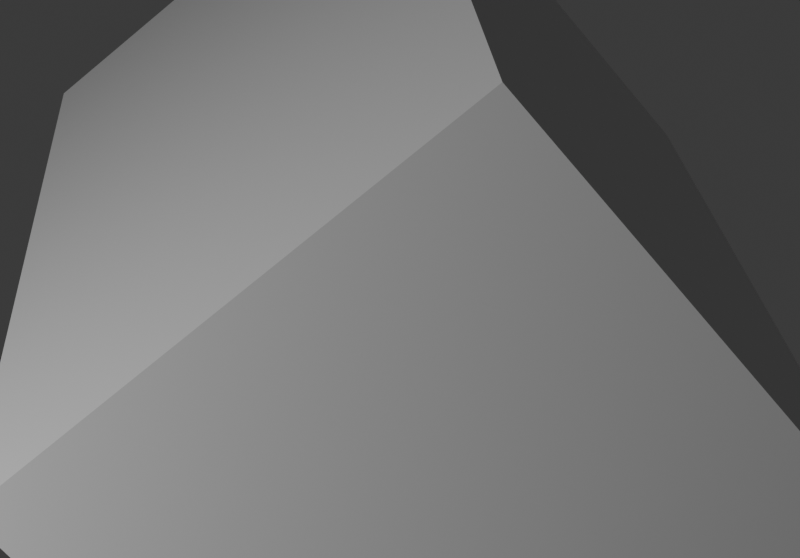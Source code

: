 # Source: test.blend  (saved by Blender 4.5.91; exported with 4.5.12 LTS)
import bpy
from mathutils import Matrix  # noqa: F401  (used for matrix-valued properties, if any)

bpy.ops.wm.read_factory_settings(use_empty=True)
scene = bpy.context.scene
scene.name = 'Scene'

# ---- collections
col_collection = bpy.data.collections.new('Collection'); scene.collection.children.link(col_collection)
col_00000000_0000_0000_0000_000000000000 = bpy.data.collections.new('00000000-0000-0000-0000-000000000000'); scene.collection.children.link(col_00000000_0000_0000_0000_000000000000)
col_00000000_0000_0000_0000_000000000000_001 = bpy.data.collections.new('00000000-0000-0000-0000-000000000000.001'); scene.collection.children.link(col_00000000_0000_0000_0000_000000000000_001)
col_00000000_0000_0000_0000_000000000000_002 = bpy.data.collections.new('00000000-0000-0000-0000-000000000000.002'); scene.collection.children.link(col_00000000_0000_0000_0000_000000000000_002)
col_00000000_0000_0000_0000_000000000000_003 = bpy.data.collections.new('00000000-0000-0000-0000-000000000000.003'); scene.collection.children.link(col_00000000_0000_0000_0000_000000000000_003)
col_00000000_0000_0000_0000_000000000000_004 = bpy.data.collections.new('00000000-0000-0000-0000-000000000000.004'); scene.collection.children.link(col_00000000_0000_0000_0000_000000000000_004)
col_00000000_0000_0000_0000_000000000000_005 = bpy.data.collections.new('00000000-0000-0000-0000-000000000000.005'); scene.collection.children.link(col_00000000_0000_0000_0000_000000000000_005)

# ---- materials (node trees are filled in below, after node groups)
mat_material = bpy.data.materials.new('Material')
mat_material.alpha_threshold = 0.0
mat_material.roughness = 0.5
mat_material.line_color = (0.0, 0.0, 0.0, 1.0)

# ---- material node trees
mat_material.use_nodes = True; mat_material.node_tree.nodes.clear()
_N = mat_material.node_tree.nodes; _L = mat_material.node_tree.links
n0 = _N.new('ShaderNodeOutputMaterial'); n0.name = 'Material Output'; n0.location = (200, 100)
n1 = _N.new('ShaderNodeBsdfPrincipled'); n1.name = 'Principled BSDF'; n1.location = (-200, 100)
n1.inputs[3].default_value = 1.45
_L.new(n1.outputs[0], n0.inputs[0])
n0.is_active_output = True

# ---- world
world_world = bpy.data.worlds.new('World'); scene.world = world_world
world_world.use_nodes = True; world_world.node_tree.nodes.clear()
_N = world_world.node_tree.nodes; _L = world_world.node_tree.links
n0 = _N.new('ShaderNodeOutputWorld'); n0.name = 'World Output'; n0.location = (200, 100)
n1 = _N.new('ShaderNodeBackground'); n1.name = 'Background'; n1.location = (-200, 100)
n1.inputs[0].default_value = (0.05088, 0.05088, 0.05088, 1.0)
_L.new(n1.outputs[0], n0.inputs[0])
n0.is_active_output = True
world_world.color = (0.05088, 0.05088, 0.05088)
world_world.sun_shadow_jitter_overblur = 0.0

# ---- cameras
cam_camera = bpy.data.cameras.new('Camera')
cam_camera.clip_end = 100.0
cam_camera.lens = 97.32
cam_camera.ortho_scale = 7.314

# ---- lights
light_light = bpy.data.lights.new('Light', 'POINT')
light_light.energy = 1000.0
light_light.shadow_soft_size = 0.1

# ---- meshes
me_cube = bpy.data.meshes.new('Cube')
me_cube.from_pydata([(1.0, 1.0, 1.0), (1.0, 1.0, -1.0), (1.0, -1.0, 1.0), (1.0, -1.0, -1.0), (-1.0, 1.0, 1.0), (-1.0, 1.0, -1.0), (-1.0, -1.0, 1.0), (-1.0, -1.0, -1.0)], [], [(0, 4, 6, 2), (3, 2, 6, 7), (7, 6, 4, 5), (5, 1, 3, 7), (1, 0, 2, 3), (5, 4, 0, 1)])
_uv = me_cube.uv_layers.new(name='UVMap')
_uv.uv.foreach_set('vector', [0.625, 0.5, 0.875, 0.5, 0.875, 0.75, 0.625, 0.75, 0.375, 0.75, 0.625, 0.75, 0.625, 1.0, 0.375, 1.0, 0.375, 0.0, 0.625, 0.0, 0.625, 0.25, 0.375, 0.25, 0.125, 0.5, 0.375, 0.5, 0.375, 0.75, 0.125, 0.75, 0.375, 0.5, 0.625, 0.5, 0.625, 0.75, 0.375, 0.75, 0.375, 0.25, 0.625, 0.25, 0.625, 0.5, 0.375, 0.5])
me_cube.materials.append(mat_material)
me_cube.use_mirror_vertex_groups = False
me_cube.update()

# ---- objects
ob_cube = bpy.data.objects.new('Cube', me_cube)
ob_light = bpy.data.objects.new('Light', light_light)
ob_camera = bpy.data.objects.new('Camera', cam_camera)
ob_registryroot_004 = bpy.data.objects.new('RegistryRoot.004', None)
ob_registryroot_005 = bpy.data.objects.new('RegistryRoot.005', None)
ob_registryroot_006 = bpy.data.objects.new('RegistryRoot.006', None)
ob_registryroot_007 = bpy.data.objects.new('RegistryRoot.007', None)
ob_registryroot_008 = bpy.data.objects.new('RegistryRoot.008', None)
ob_registryroot_009 = bpy.data.objects.new('RegistryRoot.009', None)

# ---- transforms, parenting, visibility, modifiers, constraints
ob_cube.location = (0.0, 0.0, 0.0)
ob_cube.rotation_euler = (0.0, -0.6828, 1.665)
ob_cube.scale = (1.0, 2.0, 1.0)
ob_cube.lock_rotations_4d = False
ob_cube.empty_display_type = 'ARROWS'
ob_cube.lineart.crease_threshold = 0.0
ob_light.location = (4.076, 1.005, 5.904)
ob_light.rotation_euler = (0.6503, 0.05522, 1.866)
ob_light.lock_rotations_4d = False
ob_light.empty_display_type = 'ARROWS'
ob_light.color = (0.0, 0.0, 0.0, 0.0)
ob_light.lineart.crease_threshold = 0.0
ob_camera.location = (7.259, 3.877, 0.5204)
ob_camera.rotation_mode = 'QUATERNION'
ob_camera.rotation_quaternion = (0.7101, -0.1773, 0.6611, 0.1651)
ob_camera.lock_rotations_4d = False
ob_camera.empty_display_type = 'ARROWS'
ob_camera.color = (0.0, 0.0, 0.0, 0.0)
ob_camera.display_type = 'WIRE'
ob_camera.lineart.crease_threshold = 0.0
ob_registryroot_004.location = (0.0, 0.0, 0.0)
ob_registryroot_005.location = (0.0, 0.0, 0.0)
ob_registryroot_006.location = (0.0, 0.0, 0.0)
ob_registryroot_007.location = (0.0, 0.0, 0.0)
ob_registryroot_008.location = (0.0, 0.0, 0.0)
ob_registryroot_009.location = (0.0, 0.0, 0.0)

# ---- collection membership
col_collection.objects.link(ob_cube)
col_collection.objects.link(ob_light)
col_collection.objects.link(ob_camera)
col_00000000_0000_0000_0000_000000000000.objects.link(ob_registryroot_004)
col_00000000_0000_0000_0000_000000000000_001.objects.link(ob_registryroot_005)
col_00000000_0000_0000_0000_000000000000_002.objects.link(ob_registryroot_006)
col_00000000_0000_0000_0000_000000000000_003.objects.link(ob_registryroot_007)
col_00000000_0000_0000_0000_000000000000_004.objects.link(ob_registryroot_008)
col_00000000_0000_0000_0000_000000000000_005.objects.link(ob_registryroot_009)

# ---- scene / render settings (as saved in the file)
scene.camera = ob_camera
scene.frame_start = 1; scene.frame_end = 762; scene.frame_set(450)
scene.render.engine = 'BLENDER_EEVEE_NEXT'
scene.render.resolution_x = 860
scene.render.resolution_y = 600
scene.eevee.taa_samples = 4
scene.eevee.taa_render_samples = 4
scene.eevee.use_taa_reprojection = False
scene.eevee.use_shadows = False
bpy.context.view_layer.update()
